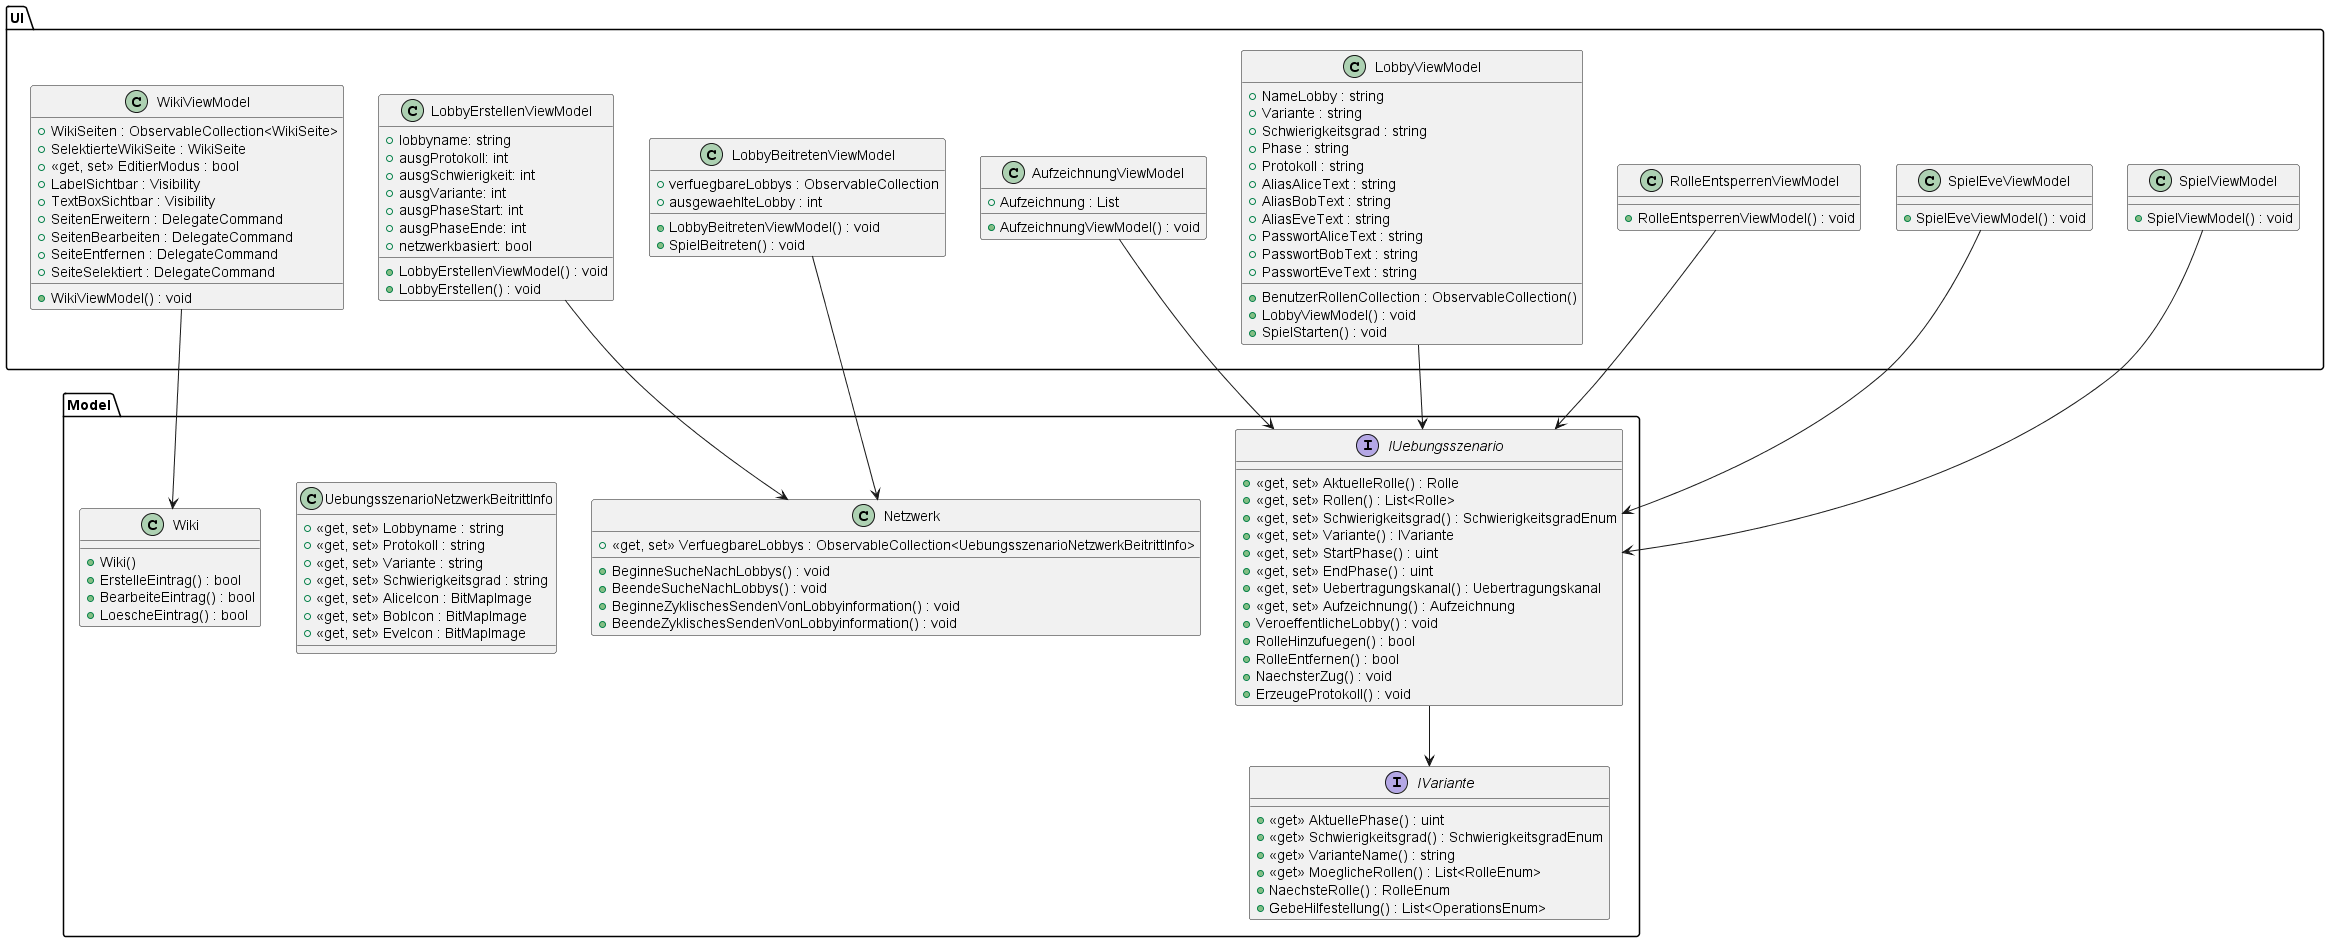

The diagram above was rendered by PlantUML. Its source (embedded in the PNG):
@startuml name
top to bottom direction
skinparam pageMargin 10
skinparam pageExternalColor gray
skinparam pageBorderColor black

package Model
{
	interface IUebungsszenario
	{
		+ <<get, set>> AktuelleRolle() : Rolle
		+ <<get, set>> Rollen() : List<Rolle>
		+ <<get, set>> Schwierigkeitsgrad() : SchwierigkeitsgradEnum
		+ <<get, set>> Variante() : IVariante
		+ <<get, set>> StartPhase() : uint
		+ <<get, set>> EndPhase() : uint
		+ <<get, set>> Uebertragungskanal() : Uebertragungskanal
		+ <<get, set>> Aufzeichnung() : Aufzeichnung
		+ VeroeffentlicheLobby() : void
		+ RolleHinzufuegen() : bool
		+ RolleEntfernen() : bool
		+ NaechsterZug() : void
		+ ErzeugeProtokoll() : void
	}

	interface IVariante
	{
		+ <<get>> AktuellePhase() : uint
		+ <<get>> Schwierigkeitsgrad() : SchwierigkeitsgradEnum
		+ <<get>> VarianteName() : string
		+ <<get>> MoeglicheRollen() : List<RolleEnum>
		+ NaechsteRolle() : RolleEnum
		+ GebeHilfestellung() : List<OperationsEnum>
	}

	class Netzwerk
	{
		+ <<get, set>> VerfuegbareLobbys : ObservableCollection<UebungsszenarioNetzwerkBeitrittInfo>
		+ BeginneSucheNachLobbys() : void
		+ BeendeSucheNachLobbys() : void
		+ BeginneZyklischesSendenVonLobbyinformation() : void
		+ BeendeZyklischesSendenVonLobbyinformation() : void
	}

	class UebungsszenarioNetzwerkBeitrittInfo
	{
		+ <<get, set>> Lobbyname : string
		+ <<get, set>> Protokoll : string
		+ <<get, set>> Variante : string
		+ <<get, set>> Schwierigkeitsgrad : string
		+ <<get, set>> AliceIcon : BitMapImage
		+ <<get, set>> BobIcon : BitMapImage
		+ <<get, set>> EveIcon : BitMapImage
	}

	class Wiki
	{
		+ Wiki()
		+ ErstelleEintrag() : bool
		+ BearbeiteEintrag() : bool
		+ LoescheEintrag() : bool
	}
}

/'************************************************************'/
/'PACKAGE UI												  '/
/'************************************************************'/
package UI
{
	together{
		class LobbyErstellenViewModel
		{
			+ lobbyname: string 
			+ ausgProtokoll: int 
			+ ausgSchwierigkeit: int 
			+ ausgVariante: int 
			+ ausgPhaseStart: int 
			+ ausgPhaseEnde: int 
			+ netzwerkbasiert: bool 
			+ LobbyErstellenViewModel() : void
			+ LobbyErstellen() : void
		}

		class LobbyBeitretenViewModel
		{
			+ verfuegbareLobbys : ObservableCollection 
			+ ausgewaehlteLobby : int 
			+ LobbyBeitretenViewModel() : void 
			+ SpielBeitreten() : void 
		}

		class LobbyViewModel
		{
			+ NameLobby : string
			+ Variante : string
			+ Schwierigkeitsgrad : string
			+ Phase : string
			+ Protokoll : string
			+ AliasAliceText : string
			+ AliasBobText : string
			+ AliasEveText : string
			+ PasswortAliceText : string
			+ PasswortBobText : string
			+ PasswortEveText : string
			+ BenutzerRollenCollection : ObservableCollection()
			+ LobbyViewModel() : void
			+ SpielStarten() : void
		}

		class WikiViewModel
		{
			+ WikiSeiten : ObservableCollection<WikiSeite>
			+ SelektierteWikiSeite : WikiSeite
			+ <<get, set>> EditierModus : bool
			+ LabelSichtbar : Visibility
			+ TextBoxSichtbar : Visibility
			+ SeitenErweitern : DelegateCommand
			+ SeitenBearbeiten : DelegateCommand
			+ SeiteEntfernen : DelegateCommand
			+ SeiteSelektiert : DelegateCommand
			+ WikiViewModel() : void
		}	

		class AufzeichnungViewModel
		{
			+ Aufzeichnung : List
			+ AufzeichnungViewModel() : void
		}

		class SpielViewModel
		{
			+ SpielViewModel() : void 
		}

		class SpielEveViewModel
		{
			+ SpielEveViewModel() : void 
		}

		class RolleEntsperrenViewModel
		{
			+ RolleEntsperrenViewModel() : void 
		}
	}
}

LobbyViewModel-->IUebungsszenario
AufzeichnungViewModel-->IUebungsszenario
SpielViewModel-->IUebungsszenario
SpielEveViewModel-->IUebungsszenario
RolleEntsperrenViewModel-->IUebungsszenario
WikiViewModel --> Wiki
IUebungsszenario --> IVariante
LobbyBeitretenViewModel --> Netzwerk
LobbyErstellenViewModel --> Netzwerk
@enduml